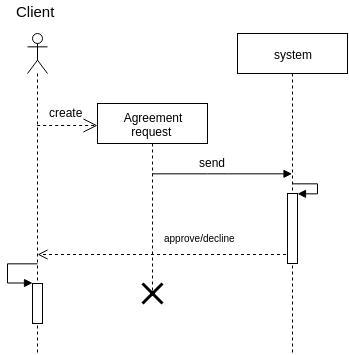

The diagram above was exported from draw.io. Its source (the exported page's mxGraphModel, read from the mxfile embedded in the PNG):
<mxGraphModel dx="700" dy="393" grid="1" gridSize="10" guides="1" tooltips="1" connect="1" arrows="1" fold="1" page="1" pageScale="1" pageWidth="827" pageHeight="1169" math="0" shadow="0">
  <root>
    <mxCell id="0" />
    <mxCell id="1" parent="0" />
    <mxCell id="AR1WUmeliwWpsPoXH-8C-1" value="" style="shape=umlLifeline;participant=umlActor;perimeter=lifelinePerimeter;whiteSpace=wrap;html=1;container=1;collapsible=0;recursiveResize=0;verticalAlign=top;spacingTop=36;labelBackgroundColor=#ffffff;outlineConnect=0;" parent="1" vertex="1">
      <mxGeometry x="50" y="40" width="20" height="320" as="geometry" />
    </mxCell>
    <mxCell id="wrreMXVTEIIuvpjo-v1L-10" value="" style="html=1;points=[];perimeter=orthogonalPerimeter;" vertex="1" parent="AR1WUmeliwWpsPoXH-8C-1">
      <mxGeometry x="5" y="250" width="10" height="40" as="geometry" />
    </mxCell>
    <mxCell id="AR1WUmeliwWpsPoXH-8C-2" value="Agreement&lt;br&gt;request&amp;nbsp;" style="shape=umlLifeline;perimeter=lifelinePerimeter;whiteSpace=wrap;html=1;container=1;collapsible=0;recursiveResize=0;outlineConnect=0;" parent="1" vertex="1">
      <mxGeometry x="120" y="110" width="110" height="190" as="geometry" />
    </mxCell>
    <mxCell id="wrreMXVTEIIuvpjo-v1L-19" value="" style="shape=umlDestroy;whiteSpace=wrap;html=1;strokeWidth=3;" vertex="1" parent="AR1WUmeliwWpsPoXH-8C-2">
      <mxGeometry x="45" y="180" width="20" height="20" as="geometry" />
    </mxCell>
    <mxCell id="AR1WUmeliwWpsPoXH-8C-3" value="&lt;font style=&quot;font-size: 15px&quot;&gt;Client&lt;/font&gt;" style="text;html=1;resizable=0;points=[];autosize=1;align=left;verticalAlign=top;spacingTop=-4;" parent="1" vertex="1">
      <mxGeometry x="37" y="7" width="50" height="20" as="geometry" />
    </mxCell>
    <mxCell id="AR1WUmeliwWpsPoXH-8C-16" value="&lt;span style=&quot;font-size: 10px&quot;&gt;approve/decline&lt;/span&gt;" style="text;html=1;resizable=0;points=[];autosize=1;align=left;verticalAlign=top;spacingTop=-4;" parent="1" vertex="1">
      <mxGeometry x="185" y="235" width="90" height="20" as="geometry" />
    </mxCell>
    <mxCell id="wrreMXVTEIIuvpjo-v1L-1" value="system" style="shape=umlLifeline;perimeter=lifelinePerimeter;whiteSpace=wrap;html=1;container=1;collapsible=0;recursiveResize=0;outlineConnect=0;" vertex="1" parent="1">
      <mxGeometry x="260" y="40" width="110" height="320" as="geometry" />
    </mxCell>
    <mxCell id="wrreMXVTEIIuvpjo-v1L-6" value="" style="endArrow=block;endFill=1;html=1;edgeStyle=orthogonalEdgeStyle;align=left;verticalAlign=top;" edge="1" parent="1" source="AR1WUmeliwWpsPoXH-8C-2" target="wrreMXVTEIIuvpjo-v1L-1">
      <mxGeometry x="-1" relative="1" as="geometry">
        <mxPoint x="180.47619047619048" y="231.19047619047615" as="sourcePoint" />
        <mxPoint x="290" y="140" as="targetPoint" />
        <Array as="points">
          <mxPoint x="240" y="180" />
          <mxPoint x="240" y="180" />
        </Array>
      </mxGeometry>
    </mxCell>
    <mxCell id="wrreMXVTEIIuvpjo-v1L-7" value="" style="html=1;verticalAlign=bottom;endArrow=open;dashed=1;endSize=8;" edge="1" parent="1" source="wrreMXVTEIIuvpjo-v1L-1">
      <mxGeometry relative="1" as="geometry">
        <mxPoint x="302" y="260" as="sourcePoint" />
        <mxPoint x="60" y="261" as="targetPoint" />
      </mxGeometry>
    </mxCell>
    <mxCell id="wrreMXVTEIIuvpjo-v1L-8" value="" style="endArrow=open;endSize=12;dashed=1;html=1;" edge="1" parent="1" source="AR1WUmeliwWpsPoXH-8C-1">
      <mxGeometry width="160" relative="1" as="geometry">
        <mxPoint x="66.66666666666663" y="131.66666666666663" as="sourcePoint" />
        <mxPoint x="120" y="132" as="targetPoint" />
      </mxGeometry>
    </mxCell>
    <mxCell id="wrreMXVTEIIuvpjo-v1L-9" value="create&lt;br&gt;&lt;br&gt;" style="text;html=1;resizable=0;points=[];autosize=1;align=left;verticalAlign=top;spacingTop=-4;" vertex="1" parent="1">
      <mxGeometry x="70" y="110" width="50" height="30" as="geometry" />
    </mxCell>
    <mxCell id="wrreMXVTEIIuvpjo-v1L-13" value="send" style="text;html=1;resizable=0;points=[];autosize=1;align=left;verticalAlign=top;spacingTop=-4;" vertex="1" parent="1">
      <mxGeometry x="220" y="160" width="40" height="20" as="geometry" />
    </mxCell>
    <mxCell id="wrreMXVTEIIuvpjo-v1L-14" value="" style="html=1;points=[];perimeter=orthogonalPerimeter;" vertex="1" parent="1">
      <mxGeometry x="310" y="200" width="10" height="70" as="geometry" />
    </mxCell>
    <mxCell id="wrreMXVTEIIuvpjo-v1L-15" value="" style="edgeStyle=orthogonalEdgeStyle;html=1;align=left;spacingLeft=2;endArrow=block;rounded=0;entryX=1;entryY=0;" edge="1" target="wrreMXVTEIIuvpjo-v1L-14" parent="1">
      <mxGeometry relative="1" as="geometry">
        <mxPoint x="315" y="190" as="sourcePoint" />
        <Array as="points">
          <mxPoint x="340" y="190" />
          <mxPoint x="340" y="200" />
        </Array>
      </mxGeometry>
    </mxCell>
    <mxCell id="wrreMXVTEIIuvpjo-v1L-11" value="" style="edgeStyle=orthogonalEdgeStyle;html=1;align=left;spacingLeft=2;endArrow=block;rounded=0;entryX=0;entryY=-0.005;entryDx=0;entryDy=0;entryPerimeter=0;" edge="1" target="wrreMXVTEIIuvpjo-v1L-10" parent="1">
      <mxGeometry x="-0.1983" y="-10" relative="1" as="geometry">
        <mxPoint x="60" y="270" as="sourcePoint" />
        <Array as="points">
          <mxPoint x="30" y="270" />
          <mxPoint x="30" y="290" />
        </Array>
        <mxPoint x="47.5" y="290" as="targetPoint" />
        <mxPoint x="10" y="-10" as="offset" />
      </mxGeometry>
    </mxCell>
  </root>
</mxGraphModel>